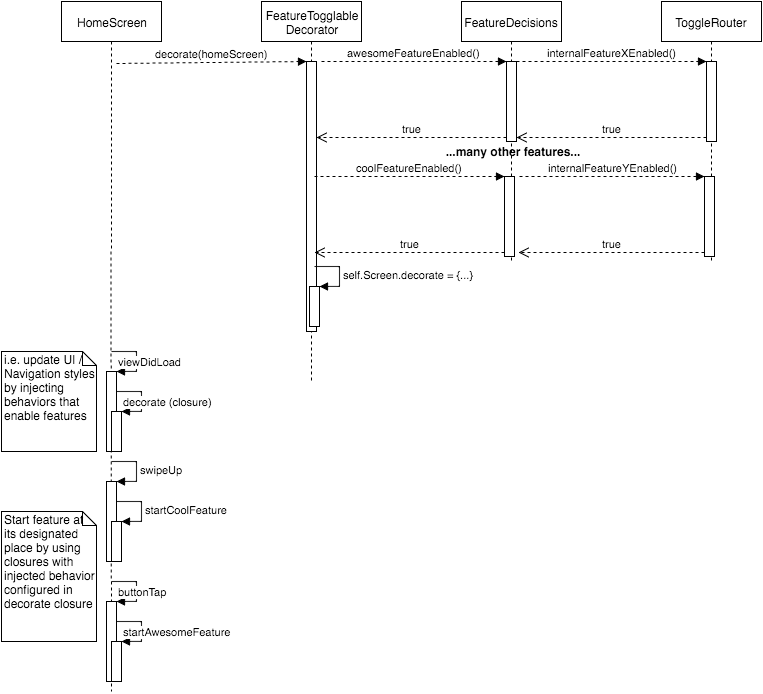

The diagram above was exported from draw.io. Its source (the exported page's mxGraphModel, read from the mxfile embedded in the PNG):
<mxGraphModel dx="1434" dy="789" grid="1" gridSize="10" guides="1" tooltips="1" connect="1" arrows="1" fold="1" page="1" pageScale="1" pageWidth="826" pageHeight="1169" background="#ffffff" math="0" shadow="0">
  <root>
    <mxCell id="0" />
    <mxCell id="1" parent="0" />
    <mxCell id="2" style="edgeStyle=orthogonalEdgeStyle;rounded=0;html=1;dashed=1;endArrow=none;endFill=0;jettySize=auto;orthogonalLoop=1;strokeColor=#000000;" edge="1" source="3" parent="1">
      <mxGeometry x="109.5" y="710" as="geometry">
        <mxPoint x="110" y="1150" as="targetPoint" />
      </mxGeometry>
    </mxCell>
    <mxCell id="3" value="HomeScreen" style="shape=umlLifeline;perimeter=lifelinePerimeter;whiteSpace=wrap;html=1;container=1;collapsible=0;recursiveResize=0;outlineConnect=0;" vertex="1" parent="1">
      <mxGeometry x="60" y="460" width="100" height="250" as="geometry" />
    </mxCell>
    <mxCell id="4" value="FeatureTogglable&lt;div&gt;Decorator&lt;/div&gt;" style="shape=umlLifeline;perimeter=lifelinePerimeter;whiteSpace=wrap;html=1;container=1;collapsible=0;recursiveResize=0;outlineConnect=0;" vertex="1" parent="1">
      <mxGeometry x="260" y="460" width="100" height="380" as="geometry" />
    </mxCell>
    <mxCell id="5" value="" style="html=1;points=[];perimeter=orthogonalPerimeter;" vertex="1" parent="4">
      <mxGeometry x="45" y="60" width="10" height="270" as="geometry" />
    </mxCell>
    <mxCell id="6" value="" style="html=1;points=[];perimeter=orthogonalPerimeter;" vertex="1" parent="4">
      <mxGeometry x="48" y="285" width="10" height="40" as="geometry" />
    </mxCell>
    <mxCell id="7" value="self.Screen.decorate = {...}" style="edgeStyle=orthogonalEdgeStyle;html=1;align=left;spacingLeft=2;endArrow=block;rounded=0;entryX=1;entryY=0;dashed=1;strokeColor=#000000;" edge="1" parent="4" target="9">
      <mxGeometry relative="1" as="geometry">
        <mxPoint x="53" y="265" as="sourcePoint" />
        <Array as="points">
          <mxPoint x="78" y="265" />
        </Array>
      </mxGeometry>
    </mxCell>
    <mxCell id="8" value="" style="html=1;points=[];perimeter=orthogonalPerimeter;" vertex="1" parent="1">
      <mxGeometry x="305" y="520" width="10" height="270" as="geometry" />
    </mxCell>
    <mxCell id="9" value="" style="html=1;points=[];perimeter=orthogonalPerimeter;" vertex="1" parent="1">
      <mxGeometry x="308" y="745" width="10" height="40" as="geometry" />
    </mxCell>
    <mxCell id="10" value="self.Screen.decorate = {...}" style="edgeStyle=orthogonalEdgeStyle;html=1;align=left;spacingLeft=2;endArrow=block;rounded=0;entryX=1;entryY=0;dashed=1;strokeColor=#000000;" edge="1" target="9" parent="1">
      <mxGeometry x="313" y="725" as="geometry">
        <mxPoint x="313" y="725" as="sourcePoint" />
        <Array as="points">
          <mxPoint x="338" y="725" />
        </Array>
      </mxGeometry>
    </mxCell>
    <mxCell id="11" value="FeatureDecisions" style="shape=umlLifeline;perimeter=lifelinePerimeter;whiteSpace=wrap;html=1;container=1;collapsible=0;recursiveResize=0;outlineConnect=0;" vertex="1" parent="1">
      <mxGeometry x="460" y="460" width="100" height="260" as="geometry" />
    </mxCell>
    <mxCell id="12" value="" style="html=1;points=[];perimeter=orthogonalPerimeter;" vertex="1" parent="11">
      <mxGeometry x="45" y="60" width="10" height="80" as="geometry" />
    </mxCell>
    <mxCell id="13" value="" style="html=1;points=[];perimeter=orthogonalPerimeter;" vertex="1" parent="11">
      <mxGeometry x="43" y="175" width="10" height="80" as="geometry" />
    </mxCell>
    <mxCell id="14" value="" style="html=1;points=[];perimeter=orthogonalPerimeter;" vertex="1" parent="1">
      <mxGeometry x="505" y="520" width="10" height="80" as="geometry" />
    </mxCell>
    <mxCell id="15" value="" style="html=1;points=[];perimeter=orthogonalPerimeter;" vertex="1" parent="1">
      <mxGeometry x="503" y="635" width="10" height="80" as="geometry" />
    </mxCell>
    <mxCell id="16" value="ToggleRouter" style="shape=umlLifeline;perimeter=lifelinePerimeter;whiteSpace=wrap;html=1;container=1;collapsible=0;recursiveResize=0;outlineConnect=0;" vertex="1" parent="1">
      <mxGeometry x="660" y="460" width="100" height="260" as="geometry" />
    </mxCell>
    <mxCell id="17" value="" style="html=1;points=[];perimeter=orthogonalPerimeter;" vertex="1" parent="16">
      <mxGeometry x="45" y="60" width="10" height="80" as="geometry" />
    </mxCell>
    <mxCell id="18" value="" style="html=1;points=[];perimeter=orthogonalPerimeter;" vertex="1" parent="16">
      <mxGeometry x="43" y="175" width="10" height="80" as="geometry" />
    </mxCell>
    <mxCell id="19" value="" style="html=1;points=[];perimeter=orthogonalPerimeter;" vertex="1" parent="1">
      <mxGeometry x="705" y="520" width="10" height="80" as="geometry" />
    </mxCell>
    <mxCell id="20" value="" style="html=1;points=[];perimeter=orthogonalPerimeter;" vertex="1" parent="1">
      <mxGeometry x="703" y="635" width="10" height="80" as="geometry" />
    </mxCell>
    <mxCell id="21" value="decorate(homeScreen)" style="html=1;verticalAlign=bottom;endArrow=block;entryX=0;entryY=0;dashed=1;strokeColor=#000000;exitX=1;exitY=0.005;exitPerimeter=0;" edge="1" target="8" parent="1">
      <mxGeometry x="115" y="520" as="geometry">
        <mxPoint x="115" y="522" as="sourcePoint" />
      </mxGeometry>
    </mxCell>
    <mxCell id="22" value="&lt;span&gt;awesomeFeatureEnabled()&lt;/span&gt;" style="html=1;verticalAlign=bottom;endArrow=block;entryX=0;entryY=0;dashed=1;strokeColor=#000000;exitX=1.5;exitY=0;exitPerimeter=0;" edge="1" source="8" target="14" parent="1">
      <mxGeometry x="320" y="520" as="geometry">
        <mxPoint x="435" y="520" as="sourcePoint" />
      </mxGeometry>
    </mxCell>
    <mxCell id="23" value="true" style="html=1;verticalAlign=bottom;endArrow=open;dashed=1;endSize=8;exitX=0;exitY=0.95;strokeColor=#000000;" edge="1" source="14" target="8" parent="1">
      <mxGeometry x="315" y="596" as="geometry">
        <mxPoint x="435" y="596" as="targetPoint" />
      </mxGeometry>
    </mxCell>
    <mxCell id="24" value="internalFeatureXEnabled()" style="html=1;verticalAlign=bottom;endArrow=block;entryX=0;entryY=0;dashed=1;strokeColor=#000000;" edge="1" source="14" target="19" parent="1">
      <mxGeometry x="515" y="520" as="geometry">
        <mxPoint x="635" y="520" as="sourcePoint" />
      </mxGeometry>
    </mxCell>
    <mxCell id="25" value="true" style="html=1;verticalAlign=bottom;endArrow=open;dashed=1;endSize=8;exitX=0;exitY=0.95;strokeColor=#000000;" edge="1" source="19" target="14" parent="1">
      <mxGeometry x="515" y="596" as="geometry">
        <mxPoint x="635" y="596" as="targetPoint" />
      </mxGeometry>
    </mxCell>
    <mxCell id="26" value="" style="html=1;points=[];perimeter=orthogonalPerimeter;" vertex="1" parent="1">
      <mxGeometry x="105" y="830" width="10" height="80" as="geometry" />
    </mxCell>
    <mxCell id="27" value="viewDidLoad" style="edgeStyle=orthogonalEdgeStyle;html=1;align=left;spacingLeft=2;endArrow=block;rounded=0;entryX=1;entryY=0;dashed=1;strokeColor=#000000;" edge="1" target="26" parent="1">
      <mxGeometry x="110" y="810" as="geometry">
        <mxPoint x="110" y="810" as="sourcePoint" />
        <Array as="points">
          <mxPoint x="135" y="810" />
        </Array>
      </mxGeometry>
    </mxCell>
    <mxCell id="28" value="" style="html=1;points=[];perimeter=orthogonalPerimeter;" vertex="1" parent="1">
      <mxGeometry x="110" y="870" width="10" height="40" as="geometry" />
    </mxCell>
    <mxCell id="29" value="decorate (closure)" style="edgeStyle=orthogonalEdgeStyle;html=1;align=left;spacingLeft=2;endArrow=block;rounded=0;entryX=1;entryY=0;dashed=1;strokeColor=#000000;" edge="1" target="28" parent="1">
      <mxGeometry x="115" y="850" as="geometry">
        <mxPoint x="115" y="850" as="sourcePoint" />
        <Array as="points">
          <mxPoint x="140" y="850" />
        </Array>
      </mxGeometry>
    </mxCell>
    <mxCell id="30" value="coolFeatureEnabled()" style="html=1;verticalAlign=bottom;endArrow=block;entryX=0;entryY=0;dashed=1;strokeColor=#000000;" edge="1" target="15" parent="1">
      <mxGeometry x="313" y="635" as="geometry">
        <mxPoint x="313" y="635" as="sourcePoint" />
      </mxGeometry>
    </mxCell>
    <mxCell id="31" value="true" style="html=1;verticalAlign=bottom;endArrow=open;dashed=1;endSize=8;exitX=0;exitY=0.95;strokeColor=#000000;" edge="1" source="15" parent="1">
      <mxGeometry x="313" y="711" as="geometry">
        <mxPoint x="313" y="711" as="targetPoint" />
      </mxGeometry>
    </mxCell>
    <mxCell id="32" value="internalFeatureYEnabled()" style="html=1;verticalAlign=bottom;endArrow=block;entryX=0;entryY=0;dashed=1;strokeColor=#000000;exitX=1.5;exitY=0;exitPerimeter=0;" edge="1" source="15" target="20" parent="1">
      <mxGeometry x="518" y="635" as="geometry">
        <mxPoint x="633" y="635" as="sourcePoint" />
      </mxGeometry>
    </mxCell>
    <mxCell id="33" value="true" style="html=1;verticalAlign=bottom;endArrow=open;dashed=1;endSize=8;exitX=0;exitY=0.95;strokeColor=#000000;entryX=1.4;entryY=0.95;entryPerimeter=0;" edge="1" source="20" target="15" parent="1">
      <mxGeometry x="517" y="711" as="geometry">
        <mxPoint x="633" y="711" as="targetPoint" />
      </mxGeometry>
    </mxCell>
    <mxCell id="34" value="" style="html=1;points=[];perimeter=orthogonalPerimeter;" vertex="1" parent="1">
      <mxGeometry x="105" y="940" width="10" height="80" as="geometry" />
    </mxCell>
    <mxCell id="35" value="swipeUp" style="edgeStyle=orthogonalEdgeStyle;html=1;align=left;spacingLeft=2;endArrow=block;rounded=0;entryX=1;entryY=0;dashed=1;strokeColor=#000000;" edge="1" target="34" parent="1">
      <mxGeometry x="110" y="920" as="geometry">
        <mxPoint x="110" y="920" as="sourcePoint" />
        <Array as="points">
          <mxPoint x="135" y="920" />
        </Array>
      </mxGeometry>
    </mxCell>
    <mxCell id="36" value="" style="html=1;points=[];perimeter=orthogonalPerimeter;" vertex="1" parent="1">
      <mxGeometry x="110" y="980" width="10" height="40" as="geometry" />
    </mxCell>
    <mxCell id="37" value="startCoolFeature" style="edgeStyle=orthogonalEdgeStyle;html=1;align=left;spacingLeft=2;endArrow=block;rounded=0;entryX=1;entryY=0;dashed=1;strokeColor=#000000;" edge="1" target="36" parent="1">
      <mxGeometry x="115" y="960" as="geometry">
        <mxPoint x="115" y="960" as="sourcePoint" />
        <Array as="points">
          <mxPoint x="140" y="960" />
        </Array>
      </mxGeometry>
    </mxCell>
    <mxCell id="38" value="i.e. update UI / Navigation styles by injecting behaviors that enable features" style="shape=note;whiteSpace=wrap;html=1;size=14;verticalAlign=top;align=left;spacingTop=-6;" vertex="1" parent="1">
      <mxGeometry y="810" width="95" height="100" as="geometry" />
    </mxCell>
    <mxCell id="39" value="Start feature at its designated place by using closures with injected behavior configured in decorate closure" style="shape=note;whiteSpace=wrap;html=1;size=14;verticalAlign=top;align=left;spacingTop=-6;" vertex="1" parent="1">
      <mxGeometry y="970" width="95" height="130" as="geometry" />
    </mxCell>
    <mxCell id="40" value="" style="html=1;points=[];perimeter=orthogonalPerimeter;" vertex="1" parent="1">
      <mxGeometry x="105" y="1060" width="10" height="80" as="geometry" />
    </mxCell>
    <mxCell id="41" value="buttonTap" style="edgeStyle=orthogonalEdgeStyle;html=1;align=left;spacingLeft=2;endArrow=block;rounded=0;entryX=1;entryY=0;dashed=1;strokeColor=#000000;" edge="1" target="40" parent="1">
      <mxGeometry x="110" y="1040" as="geometry">
        <mxPoint x="110" y="1040" as="sourcePoint" />
        <Array as="points">
          <mxPoint x="135" y="1040" />
        </Array>
      </mxGeometry>
    </mxCell>
    <mxCell id="42" value="" style="html=1;points=[];perimeter=orthogonalPerimeter;" vertex="1" parent="1">
      <mxGeometry x="110" y="1100" width="10" height="40" as="geometry" />
    </mxCell>
    <mxCell id="43" value="startAwesomeFeature" style="edgeStyle=orthogonalEdgeStyle;html=1;align=left;spacingLeft=2;endArrow=block;rounded=0;entryX=1;entryY=0;dashed=1;strokeColor=#000000;" edge="1" target="42" parent="1">
      <mxGeometry x="115" y="1080" as="geometry">
        <mxPoint x="115" y="1080" as="sourcePoint" />
        <Array as="points">
          <mxPoint x="140" y="1080" />
        </Array>
      </mxGeometry>
    </mxCell>
    <mxCell id="44" value="...many other features..." style="text;html=1;strokeColor=none;fillColor=none;align=center;verticalAlign=middle;whiteSpace=wrap;overflow=hidden;fontStyle=1" vertex="1" parent="1">
      <mxGeometry x="382" y="600" width="257" height="20" as="geometry" />
    </mxCell>
  </root>
</mxGraphModel>